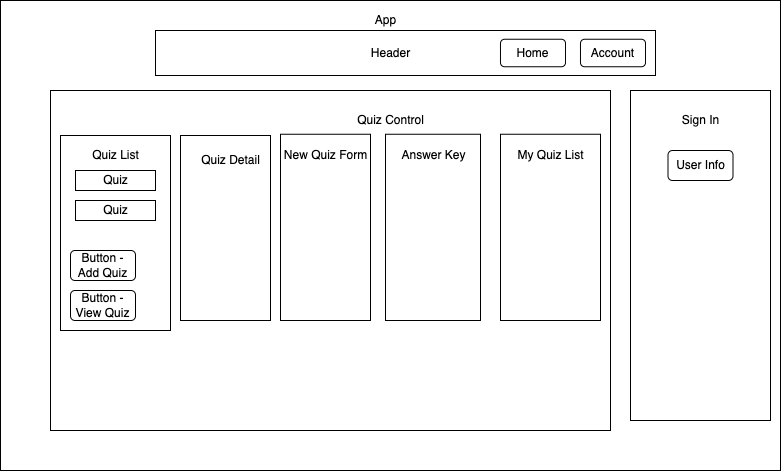

The diagram above was exported from draw.io. Its source (the exported page's mxGraphModel, read from the mxfile embedded in the PNG):
<mxGraphModel dx="968" dy="468" grid="1" gridSize="10" guides="1" tooltips="1" connect="1" arrows="1" fold="1" page="1" pageScale="1" pageWidth="850" pageHeight="1100" math="0" shadow="0">
  <root>
    <mxCell id="0" />
    <mxCell id="1" parent="0" />
    <mxCell id="4" value="" style="rounded=0;whiteSpace=wrap;html=1;" vertex="1" parent="1">
      <mxGeometry x="40" y="290" width="780" height="470" as="geometry" />
    </mxCell>
    <mxCell id="5" value="App" style="text;html=1;resizable=0;autosize=1;align=center;verticalAlign=middle;points=[];fillColor=none;strokeColor=none;rounded=0;" vertex="1" parent="1">
      <mxGeometry x="405" y="300" width="40" height="20" as="geometry" />
    </mxCell>
    <mxCell id="6" value="" style="rounded=0;whiteSpace=wrap;html=1;" vertex="1" parent="1">
      <mxGeometry x="195" y="320" width="500" height="45" as="geometry" />
    </mxCell>
    <mxCell id="7" value="Header" style="text;html=1;resizable=0;autosize=1;align=center;verticalAlign=middle;points=[];fillColor=none;strokeColor=none;rounded=0;" vertex="1" parent="1">
      <mxGeometry x="405" y="332.5" width="50" height="20" as="geometry" />
    </mxCell>
    <mxCell id="9" value="" style="rounded=0;whiteSpace=wrap;html=1;" vertex="1" parent="1">
      <mxGeometry x="90" y="380" width="560" height="340" as="geometry" />
    </mxCell>
    <mxCell id="10" value="Quiz Control" style="text;html=1;resizable=0;autosize=1;align=center;verticalAlign=middle;points=[];fillColor=none;strokeColor=none;rounded=0;" vertex="1" parent="1">
      <mxGeometry x="390" y="400" width="80" height="20" as="geometry" />
    </mxCell>
    <mxCell id="13" value="" style="rounded=0;whiteSpace=wrap;html=1;" vertex="1" parent="1">
      <mxGeometry x="100" y="425" width="110" height="195" as="geometry" />
    </mxCell>
    <mxCell id="14" value="" style="rounded=0;whiteSpace=wrap;html=1;" vertex="1" parent="1">
      <mxGeometry x="320" y="423.75" width="90" height="186.25" as="geometry" />
    </mxCell>
    <mxCell id="15" value="" style="rounded=0;whiteSpace=wrap;html=1;" vertex="1" parent="1">
      <mxGeometry x="425" y="423.75" width="95" height="186.25" as="geometry" />
    </mxCell>
    <mxCell id="16" value="" style="rounded=0;whiteSpace=wrap;html=1;" vertex="1" parent="1">
      <mxGeometry x="220" y="425" width="90" height="185" as="geometry" />
    </mxCell>
    <mxCell id="17" value="Quiz List" style="text;html=1;resizable=0;autosize=1;align=center;verticalAlign=middle;points=[];fillColor=none;strokeColor=none;rounded=0;" vertex="1" parent="1">
      <mxGeometry x="125" y="435" width="60" height="20" as="geometry" />
    </mxCell>
    <mxCell id="18" value="Quiz Detail" style="text;html=1;resizable=0;autosize=1;align=center;verticalAlign=middle;points=[];fillColor=none;strokeColor=none;rounded=0;" vertex="1" parent="1">
      <mxGeometry x="235" y="440" width="70" height="20" as="geometry" />
    </mxCell>
    <mxCell id="19" value="New Quiz Form" style="text;html=1;resizable=0;autosize=1;align=center;verticalAlign=middle;points=[];fillColor=none;strokeColor=none;rounded=0;" vertex="1" parent="1">
      <mxGeometry x="315" y="435" width="100" height="20" as="geometry" />
    </mxCell>
    <mxCell id="20" value="" style="rounded=0;whiteSpace=wrap;html=1;" vertex="1" parent="1">
      <mxGeometry x="670" y="380" width="140" height="330" as="geometry" />
    </mxCell>
    <mxCell id="21" value="Answer Key" style="text;html=1;resizable=0;autosize=1;align=center;verticalAlign=middle;points=[];fillColor=none;strokeColor=none;rounded=0;" vertex="1" parent="1">
      <mxGeometry x="432.5" y="435" width="80" height="20" as="geometry" />
    </mxCell>
    <mxCell id="22" value="Sign In" style="text;html=1;resizable=0;autosize=1;align=center;verticalAlign=middle;points=[];fillColor=none;strokeColor=none;rounded=0;" vertex="1" parent="1">
      <mxGeometry x="715" y="400" width="50" height="20" as="geometry" />
    </mxCell>
    <mxCell id="23" value="" style="rounded=0;whiteSpace=wrap;html=1;" vertex="1" parent="1">
      <mxGeometry x="115" y="460" width="80" height="20" as="geometry" />
    </mxCell>
    <mxCell id="24" value="Quiz" style="text;html=1;resizable=0;autosize=1;align=center;verticalAlign=middle;points=[];fillColor=none;strokeColor=none;rounded=0;" vertex="1" parent="1">
      <mxGeometry x="135" y="460" width="40" height="20" as="geometry" />
    </mxCell>
    <mxCell id="26" value="" style="rounded=0;whiteSpace=wrap;html=1;" vertex="1" parent="1">
      <mxGeometry x="115" y="490" width="80" height="20" as="geometry" />
    </mxCell>
    <mxCell id="31" value="Quiz" style="text;html=1;resizable=0;autosize=1;align=center;verticalAlign=middle;points=[];fillColor=none;strokeColor=none;rounded=0;" vertex="1" parent="1">
      <mxGeometry x="135" y="490" width="40" height="20" as="geometry" />
    </mxCell>
    <mxCell id="32" value="Button - Add Quiz" style="rounded=1;whiteSpace=wrap;html=1;" vertex="1" parent="1">
      <mxGeometry x="110" y="540" width="65" height="30" as="geometry" />
    </mxCell>
    <mxCell id="33" value="Button - View Quiz" style="rounded=1;whiteSpace=wrap;html=1;" vertex="1" parent="1">
      <mxGeometry x="110" y="580" width="65" height="30" as="geometry" />
    </mxCell>
    <mxCell id="39" value="" style="rounded=0;whiteSpace=wrap;html=1;" vertex="1" parent="1">
      <mxGeometry x="540" y="423.75" width="100" height="186.25" as="geometry" />
    </mxCell>
    <mxCell id="40" value="My Quiz List" style="text;html=1;resizable=0;autosize=1;align=center;verticalAlign=middle;points=[];fillColor=none;strokeColor=none;rounded=0;" vertex="1" parent="1">
      <mxGeometry x="550" y="435" width="80" height="20" as="geometry" />
    </mxCell>
    <mxCell id="41" value="User Info" style="rounded=1;whiteSpace=wrap;html=1;" vertex="1" parent="1">
      <mxGeometry x="707.5" y="440" width="65" height="30" as="geometry" />
    </mxCell>
    <mxCell id="42" value="Home" style="rounded=1;whiteSpace=wrap;html=1;" vertex="1" parent="1">
      <mxGeometry x="540" y="328.75" width="65" height="27.5" as="geometry" />
    </mxCell>
    <mxCell id="45" value="Account" style="rounded=1;whiteSpace=wrap;html=1;" vertex="1" parent="1">
      <mxGeometry x="620" y="328.75" width="65" height="27.5" as="geometry" />
    </mxCell>
  </root>
</mxGraphModel>